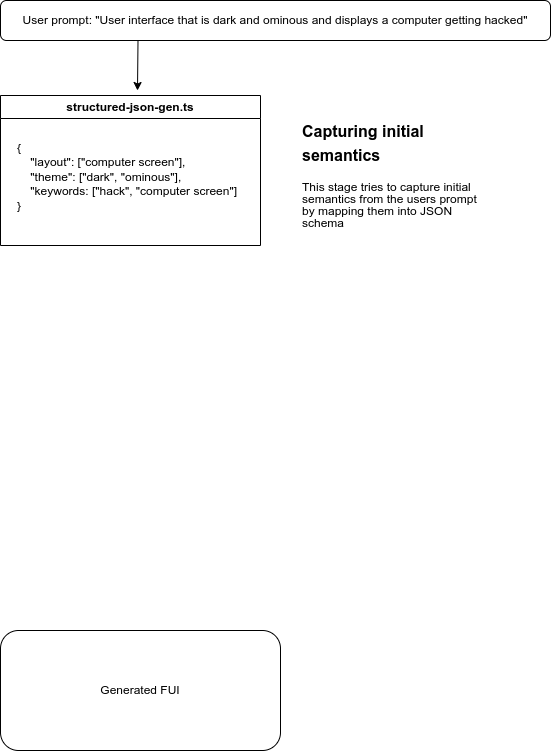

The diagram above was exported from draw.io. Its source (the exported page's mxGraphModel, read from the mxfile embedded in the PNG):
<mxGraphModel dx="1434" dy="759" grid="1" gridSize="10" guides="1" tooltips="1" connect="1" arrows="1" fold="1" page="1" pageScale="1" pageWidth="827" pageHeight="1169" math="0" shadow="0">
  <root>
    <mxCell id="WIyWlLk6GJQsqaUBKTNV-0" />
    <mxCell id="WIyWlLk6GJQsqaUBKTNV-1" parent="WIyWlLk6GJQsqaUBKTNV-0" />
    <mxCell id="if9IzrzMUhtBcB4d1U0J-10" style="edgeStyle=orthogonalEdgeStyle;rounded=0;orthogonalLoop=1;jettySize=auto;html=1;exitX=0.25;exitY=1;exitDx=0;exitDy=0;" parent="WIyWlLk6GJQsqaUBKTNV-1" source="WIyWlLk6GJQsqaUBKTNV-3" edge="1">
      <mxGeometry relative="1" as="geometry">
        <mxPoint x="257" y="180" as="targetPoint" />
      </mxGeometry>
    </mxCell>
    <mxCell id="WIyWlLk6GJQsqaUBKTNV-3" value="User prompt:&amp;nbsp;&lt;span style=&quot;text-wrap-mode: nowrap;&quot;&gt;&quot;User interface that is dark and ominous and displays a computer getting hacked&quot;&lt;/span&gt;" style="rounded=1;whiteSpace=wrap;html=1;fontSize=12;glass=0;strokeWidth=1;shadow=0;align=center;" parent="WIyWlLk6GJQsqaUBKTNV-1" vertex="1">
      <mxGeometry x="120" y="90" width="550" height="40" as="geometry" />
    </mxCell>
    <mxCell id="WIyWlLk6GJQsqaUBKTNV-11" value="Generated FUI" style="rounded=1;whiteSpace=wrap;html=1;fontSize=12;glass=0;strokeWidth=1;shadow=0;" parent="WIyWlLk6GJQsqaUBKTNV-1" vertex="1">
      <mxGeometry x="120" y="720" width="280" height="120" as="geometry" />
    </mxCell>
    <mxCell id="if9IzrzMUhtBcB4d1U0J-5" value="&lt;h1 style=&quot;margin-top: 0px; line-height: 100%;&quot;&gt;&lt;font style=&quot;font-size: 16px; line-height: 100%;&quot;&gt;Capturing initial semantics&lt;/font&gt;&lt;/h1&gt;&lt;p style=&quot;line-height: 100%;&quot;&gt;This stage tries to capture initial semantics from the users prompt by mapping them into JSON schema&amp;nbsp;&lt;/p&gt;" style="text;html=1;whiteSpace=wrap;overflow=hidden;rounded=0;" parent="WIyWlLk6GJQsqaUBKTNV-1" vertex="1">
      <mxGeometry x="420" y="200" width="180" height="120" as="geometry" />
    </mxCell>
    <mxCell id="if9IzrzMUhtBcB4d1U0J-6" value="structured-json-gen.ts" style="swimlane;whiteSpace=wrap;html=1;" parent="WIyWlLk6GJQsqaUBKTNV-1" vertex="1">
      <mxGeometry x="120" y="185" width="260" height="150" as="geometry" />
    </mxCell>
    <mxCell id="if9IzrzMUhtBcB4d1U0J-7" value="{&#10;    &quot;layout&quot;: [&quot;computer screen&quot;],&#10;    &quot;theme&quot;: [&quot;dark&quot;, &quot;ominous&quot;],&#10;    &quot;keywords: [&quot;hack&quot;, &quot;computer screen&quot;]&#10;}" style="text;align=left;verticalAlign=top;resizable=0;points=[];autosize=1;strokeColor=none;fillColor=none;textDirection=ltr;html=1;spacingTop=-1;" parent="if9IzrzMUhtBcB4d1U0J-6" vertex="1">
      <mxGeometry x="15" y="40" width="240" height="80" as="geometry" />
    </mxCell>
  </root>
</mxGraphModel>